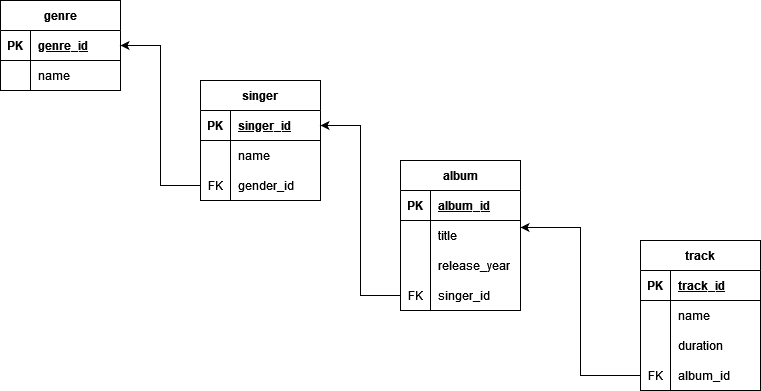

The diagram above was exported from draw.io. Its source (the exported page's mxGraphModel, read from the mxfile embedded in the PNG):
<mxGraphModel dx="1120" dy="470" grid="1" gridSize="10" guides="1" tooltips="1" connect="1" arrows="1" fold="1" page="1" pageScale="1" pageWidth="827" pageHeight="1169" math="0" shadow="0">
  <root>
    <mxCell id="0" />
    <mxCell id="1" parent="0" />
    <mxCell id="_2q1c0DxnX8Zc4LI3jpW-1" value="genre" style="shape=table;startSize=30;container=1;collapsible=1;childLayout=tableLayout;fixedRows=1;rowLines=0;fontStyle=1;align=center;resizeLast=1;" vertex="1" parent="1">
      <mxGeometry x="40" y="40" width="120" height="90" as="geometry" />
    </mxCell>
    <mxCell id="_2q1c0DxnX8Zc4LI3jpW-2" value="" style="shape=tableRow;horizontal=0;startSize=0;swimlaneHead=0;swimlaneBody=0;fillColor=none;collapsible=0;dropTarget=0;points=[[0,0.5],[1,0.5]];portConstraint=eastwest;top=0;left=0;right=0;bottom=1;" vertex="1" parent="_2q1c0DxnX8Zc4LI3jpW-1">
      <mxGeometry y="30" width="120" height="30" as="geometry" />
    </mxCell>
    <mxCell id="_2q1c0DxnX8Zc4LI3jpW-3" value="PK" style="shape=partialRectangle;connectable=0;fillColor=none;top=0;left=0;bottom=0;right=0;fontStyle=1;overflow=hidden;" vertex="1" parent="_2q1c0DxnX8Zc4LI3jpW-2">
      <mxGeometry width="30" height="30" as="geometry">
        <mxRectangle width="30" height="30" as="alternateBounds" />
      </mxGeometry>
    </mxCell>
    <mxCell id="_2q1c0DxnX8Zc4LI3jpW-4" value="genre_id" style="shape=partialRectangle;connectable=0;fillColor=none;top=0;left=0;bottom=0;right=0;align=left;spacingLeft=6;fontStyle=5;overflow=hidden;" vertex="1" parent="_2q1c0DxnX8Zc4LI3jpW-2">
      <mxGeometry x="30" width="90" height="30" as="geometry">
        <mxRectangle width="90" height="30" as="alternateBounds" />
      </mxGeometry>
    </mxCell>
    <mxCell id="_2q1c0DxnX8Zc4LI3jpW-5" value="" style="shape=tableRow;horizontal=0;startSize=0;swimlaneHead=0;swimlaneBody=0;fillColor=none;collapsible=0;dropTarget=0;points=[[0,0.5],[1,0.5]];portConstraint=eastwest;top=0;left=0;right=0;bottom=0;" vertex="1" parent="_2q1c0DxnX8Zc4LI3jpW-1">
      <mxGeometry y="60" width="120" height="30" as="geometry" />
    </mxCell>
    <mxCell id="_2q1c0DxnX8Zc4LI3jpW-6" value="" style="shape=partialRectangle;connectable=0;fillColor=none;top=0;left=0;bottom=0;right=0;editable=1;overflow=hidden;" vertex="1" parent="_2q1c0DxnX8Zc4LI3jpW-5">
      <mxGeometry width="30" height="30" as="geometry">
        <mxRectangle width="30" height="30" as="alternateBounds" />
      </mxGeometry>
    </mxCell>
    <mxCell id="_2q1c0DxnX8Zc4LI3jpW-7" value="name" style="shape=partialRectangle;connectable=0;fillColor=none;top=0;left=0;bottom=0;right=0;align=left;spacingLeft=6;overflow=hidden;" vertex="1" parent="_2q1c0DxnX8Zc4LI3jpW-5">
      <mxGeometry x="30" width="90" height="30" as="geometry">
        <mxRectangle width="90" height="30" as="alternateBounds" />
      </mxGeometry>
    </mxCell>
    <mxCell id="_2q1c0DxnX8Zc4LI3jpW-53" style="edgeStyle=orthogonalEdgeStyle;rounded=0;orthogonalLoop=1;jettySize=auto;html=1;exitX=1;exitY=0.5;exitDx=0;exitDy=0;" edge="1" parent="_2q1c0DxnX8Zc4LI3jpW-1" source="_2q1c0DxnX8Zc4LI3jpW-2" target="_2q1c0DxnX8Zc4LI3jpW-2">
      <mxGeometry relative="1" as="geometry" />
    </mxCell>
    <mxCell id="_2q1c0DxnX8Zc4LI3jpW-14" value="singer" style="shape=table;startSize=30;container=1;collapsible=1;childLayout=tableLayout;fixedRows=1;rowLines=0;fontStyle=1;align=center;resizeLast=1;" vertex="1" parent="1">
      <mxGeometry x="240" y="120" width="120" height="120" as="geometry" />
    </mxCell>
    <mxCell id="_2q1c0DxnX8Zc4LI3jpW-15" value="" style="shape=tableRow;horizontal=0;startSize=0;swimlaneHead=0;swimlaneBody=0;fillColor=none;collapsible=0;dropTarget=0;points=[[0,0.5],[1,0.5]];portConstraint=eastwest;top=0;left=0;right=0;bottom=1;" vertex="1" parent="_2q1c0DxnX8Zc4LI3jpW-14">
      <mxGeometry y="30" width="120" height="30" as="geometry" />
    </mxCell>
    <mxCell id="_2q1c0DxnX8Zc4LI3jpW-16" value="PK" style="shape=partialRectangle;connectable=0;fillColor=none;top=0;left=0;bottom=0;right=0;fontStyle=1;overflow=hidden;" vertex="1" parent="_2q1c0DxnX8Zc4LI3jpW-15">
      <mxGeometry width="30" height="30" as="geometry">
        <mxRectangle width="30" height="30" as="alternateBounds" />
      </mxGeometry>
    </mxCell>
    <mxCell id="_2q1c0DxnX8Zc4LI3jpW-17" value="singer_id" style="shape=partialRectangle;connectable=0;fillColor=none;top=0;left=0;bottom=0;right=0;align=left;spacingLeft=6;fontStyle=5;overflow=hidden;" vertex="1" parent="_2q1c0DxnX8Zc4LI3jpW-15">
      <mxGeometry x="30" width="90" height="30" as="geometry">
        <mxRectangle width="90" height="30" as="alternateBounds" />
      </mxGeometry>
    </mxCell>
    <mxCell id="_2q1c0DxnX8Zc4LI3jpW-18" value="" style="shape=tableRow;horizontal=0;startSize=0;swimlaneHead=0;swimlaneBody=0;fillColor=none;collapsible=0;dropTarget=0;points=[[0,0.5],[1,0.5]];portConstraint=eastwest;top=0;left=0;right=0;bottom=0;" vertex="1" parent="_2q1c0DxnX8Zc4LI3jpW-14">
      <mxGeometry y="60" width="120" height="30" as="geometry" />
    </mxCell>
    <mxCell id="_2q1c0DxnX8Zc4LI3jpW-19" value="" style="shape=partialRectangle;connectable=0;fillColor=none;top=0;left=0;bottom=0;right=0;editable=1;overflow=hidden;" vertex="1" parent="_2q1c0DxnX8Zc4LI3jpW-18">
      <mxGeometry width="30" height="30" as="geometry">
        <mxRectangle width="30" height="30" as="alternateBounds" />
      </mxGeometry>
    </mxCell>
    <mxCell id="_2q1c0DxnX8Zc4LI3jpW-20" value="name" style="shape=partialRectangle;connectable=0;fillColor=none;top=0;left=0;bottom=0;right=0;align=left;spacingLeft=6;overflow=hidden;" vertex="1" parent="_2q1c0DxnX8Zc4LI3jpW-18">
      <mxGeometry x="30" width="90" height="30" as="geometry">
        <mxRectangle width="90" height="30" as="alternateBounds" />
      </mxGeometry>
    </mxCell>
    <mxCell id="_2q1c0DxnX8Zc4LI3jpW-21" value="" style="shape=tableRow;horizontal=0;startSize=0;swimlaneHead=0;swimlaneBody=0;fillColor=none;collapsible=0;dropTarget=0;points=[[0,0.5],[1,0.5]];portConstraint=eastwest;top=0;left=0;right=0;bottom=0;" vertex="1" parent="_2q1c0DxnX8Zc4LI3jpW-14">
      <mxGeometry y="90" width="120" height="30" as="geometry" />
    </mxCell>
    <mxCell id="_2q1c0DxnX8Zc4LI3jpW-22" value="FK" style="shape=partialRectangle;connectable=0;fillColor=none;top=0;left=0;bottom=0;right=0;editable=1;overflow=hidden;" vertex="1" parent="_2q1c0DxnX8Zc4LI3jpW-21">
      <mxGeometry width="30" height="30" as="geometry">
        <mxRectangle width="30" height="30" as="alternateBounds" />
      </mxGeometry>
    </mxCell>
    <mxCell id="_2q1c0DxnX8Zc4LI3jpW-23" value="gender_id" style="shape=partialRectangle;connectable=0;fillColor=none;top=0;left=0;bottom=0;right=0;align=left;spacingLeft=6;overflow=hidden;" vertex="1" parent="_2q1c0DxnX8Zc4LI3jpW-21">
      <mxGeometry x="30" width="90" height="30" as="geometry">
        <mxRectangle width="90" height="30" as="alternateBounds" />
      </mxGeometry>
    </mxCell>
    <mxCell id="_2q1c0DxnX8Zc4LI3jpW-27" value="album" style="shape=table;startSize=30;container=1;collapsible=1;childLayout=tableLayout;fixedRows=1;rowLines=0;fontStyle=1;align=center;resizeLast=1;" vertex="1" parent="1">
      <mxGeometry x="440" y="200" width="120" height="150" as="geometry" />
    </mxCell>
    <mxCell id="_2q1c0DxnX8Zc4LI3jpW-28" value="" style="shape=tableRow;horizontal=0;startSize=0;swimlaneHead=0;swimlaneBody=0;fillColor=none;collapsible=0;dropTarget=0;points=[[0,0.5],[1,0.5]];portConstraint=eastwest;top=0;left=0;right=0;bottom=1;" vertex="1" parent="_2q1c0DxnX8Zc4LI3jpW-27">
      <mxGeometry y="30" width="120" height="30" as="geometry" />
    </mxCell>
    <mxCell id="_2q1c0DxnX8Zc4LI3jpW-29" value="PK" style="shape=partialRectangle;connectable=0;fillColor=none;top=0;left=0;bottom=0;right=0;fontStyle=1;overflow=hidden;" vertex="1" parent="_2q1c0DxnX8Zc4LI3jpW-28">
      <mxGeometry width="30" height="30" as="geometry">
        <mxRectangle width="30" height="30" as="alternateBounds" />
      </mxGeometry>
    </mxCell>
    <mxCell id="_2q1c0DxnX8Zc4LI3jpW-30" value="album_id" style="shape=partialRectangle;connectable=0;fillColor=none;top=0;left=0;bottom=0;right=0;align=left;spacingLeft=6;fontStyle=5;overflow=hidden;" vertex="1" parent="_2q1c0DxnX8Zc4LI3jpW-28">
      <mxGeometry x="30" width="90" height="30" as="geometry">
        <mxRectangle width="90" height="30" as="alternateBounds" />
      </mxGeometry>
    </mxCell>
    <mxCell id="_2q1c0DxnX8Zc4LI3jpW-31" value="" style="shape=tableRow;horizontal=0;startSize=0;swimlaneHead=0;swimlaneBody=0;fillColor=none;collapsible=0;dropTarget=0;points=[[0,0.5],[1,0.5]];portConstraint=eastwest;top=0;left=0;right=0;bottom=0;" vertex="1" parent="_2q1c0DxnX8Zc4LI3jpW-27">
      <mxGeometry y="60" width="120" height="30" as="geometry" />
    </mxCell>
    <mxCell id="_2q1c0DxnX8Zc4LI3jpW-32" value="" style="shape=partialRectangle;connectable=0;fillColor=none;top=0;left=0;bottom=0;right=0;editable=1;overflow=hidden;" vertex="1" parent="_2q1c0DxnX8Zc4LI3jpW-31">
      <mxGeometry width="30" height="30" as="geometry">
        <mxRectangle width="30" height="30" as="alternateBounds" />
      </mxGeometry>
    </mxCell>
    <mxCell id="_2q1c0DxnX8Zc4LI3jpW-33" value="title" style="shape=partialRectangle;connectable=0;fillColor=none;top=0;left=0;bottom=0;right=0;align=left;spacingLeft=6;overflow=hidden;" vertex="1" parent="_2q1c0DxnX8Zc4LI3jpW-31">
      <mxGeometry x="30" width="90" height="30" as="geometry">
        <mxRectangle width="90" height="30" as="alternateBounds" />
      </mxGeometry>
    </mxCell>
    <mxCell id="_2q1c0DxnX8Zc4LI3jpW-34" value="" style="shape=tableRow;horizontal=0;startSize=0;swimlaneHead=0;swimlaneBody=0;fillColor=none;collapsible=0;dropTarget=0;points=[[0,0.5],[1,0.5]];portConstraint=eastwest;top=0;left=0;right=0;bottom=0;" vertex="1" parent="_2q1c0DxnX8Zc4LI3jpW-27">
      <mxGeometry y="90" width="120" height="30" as="geometry" />
    </mxCell>
    <mxCell id="_2q1c0DxnX8Zc4LI3jpW-35" value="" style="shape=partialRectangle;connectable=0;fillColor=none;top=0;left=0;bottom=0;right=0;editable=1;overflow=hidden;" vertex="1" parent="_2q1c0DxnX8Zc4LI3jpW-34">
      <mxGeometry width="30" height="30" as="geometry">
        <mxRectangle width="30" height="30" as="alternateBounds" />
      </mxGeometry>
    </mxCell>
    <mxCell id="_2q1c0DxnX8Zc4LI3jpW-36" value="release_year" style="shape=partialRectangle;connectable=0;fillColor=none;top=0;left=0;bottom=0;right=0;align=left;spacingLeft=6;overflow=hidden;" vertex="1" parent="_2q1c0DxnX8Zc4LI3jpW-34">
      <mxGeometry x="30" width="90" height="30" as="geometry">
        <mxRectangle width="90" height="30" as="alternateBounds" />
      </mxGeometry>
    </mxCell>
    <mxCell id="_2q1c0DxnX8Zc4LI3jpW-37" value="" style="shape=tableRow;horizontal=0;startSize=0;swimlaneHead=0;swimlaneBody=0;fillColor=none;collapsible=0;dropTarget=0;points=[[0,0.5],[1,0.5]];portConstraint=eastwest;top=0;left=0;right=0;bottom=0;" vertex="1" parent="_2q1c0DxnX8Zc4LI3jpW-27">
      <mxGeometry y="120" width="120" height="30" as="geometry" />
    </mxCell>
    <mxCell id="_2q1c0DxnX8Zc4LI3jpW-38" value="FK" style="shape=partialRectangle;connectable=0;fillColor=none;top=0;left=0;bottom=0;right=0;editable=1;overflow=hidden;" vertex="1" parent="_2q1c0DxnX8Zc4LI3jpW-37">
      <mxGeometry width="30" height="30" as="geometry">
        <mxRectangle width="30" height="30" as="alternateBounds" />
      </mxGeometry>
    </mxCell>
    <mxCell id="_2q1c0DxnX8Zc4LI3jpW-39" value="singer_id" style="shape=partialRectangle;connectable=0;fillColor=none;top=0;left=0;bottom=0;right=0;align=left;spacingLeft=6;overflow=hidden;" vertex="1" parent="_2q1c0DxnX8Zc4LI3jpW-37">
      <mxGeometry x="30" width="90" height="30" as="geometry">
        <mxRectangle width="90" height="30" as="alternateBounds" />
      </mxGeometry>
    </mxCell>
    <mxCell id="_2q1c0DxnX8Zc4LI3jpW-40" value="track" style="shape=table;startSize=30;container=1;collapsible=1;childLayout=tableLayout;fixedRows=1;rowLines=0;fontStyle=1;align=center;resizeLast=1;" vertex="1" parent="1">
      <mxGeometry x="680" y="280" width="120" height="150" as="geometry" />
    </mxCell>
    <mxCell id="_2q1c0DxnX8Zc4LI3jpW-41" value="" style="shape=tableRow;horizontal=0;startSize=0;swimlaneHead=0;swimlaneBody=0;fillColor=none;collapsible=0;dropTarget=0;points=[[0,0.5],[1,0.5]];portConstraint=eastwest;top=0;left=0;right=0;bottom=1;" vertex="1" parent="_2q1c0DxnX8Zc4LI3jpW-40">
      <mxGeometry y="30" width="120" height="30" as="geometry" />
    </mxCell>
    <mxCell id="_2q1c0DxnX8Zc4LI3jpW-42" value="PK" style="shape=partialRectangle;connectable=0;fillColor=none;top=0;left=0;bottom=0;right=0;fontStyle=1;overflow=hidden;" vertex="1" parent="_2q1c0DxnX8Zc4LI3jpW-41">
      <mxGeometry width="30" height="30" as="geometry">
        <mxRectangle width="30" height="30" as="alternateBounds" />
      </mxGeometry>
    </mxCell>
    <mxCell id="_2q1c0DxnX8Zc4LI3jpW-43" value="track_id" style="shape=partialRectangle;connectable=0;fillColor=none;top=0;left=0;bottom=0;right=0;align=left;spacingLeft=6;fontStyle=5;overflow=hidden;" vertex="1" parent="_2q1c0DxnX8Zc4LI3jpW-41">
      <mxGeometry x="30" width="90" height="30" as="geometry">
        <mxRectangle width="90" height="30" as="alternateBounds" />
      </mxGeometry>
    </mxCell>
    <mxCell id="_2q1c0DxnX8Zc4LI3jpW-44" value="" style="shape=tableRow;horizontal=0;startSize=0;swimlaneHead=0;swimlaneBody=0;fillColor=none;collapsible=0;dropTarget=0;points=[[0,0.5],[1,0.5]];portConstraint=eastwest;top=0;left=0;right=0;bottom=0;" vertex="1" parent="_2q1c0DxnX8Zc4LI3jpW-40">
      <mxGeometry y="60" width="120" height="30" as="geometry" />
    </mxCell>
    <mxCell id="_2q1c0DxnX8Zc4LI3jpW-45" value="" style="shape=partialRectangle;connectable=0;fillColor=none;top=0;left=0;bottom=0;right=0;editable=1;overflow=hidden;" vertex="1" parent="_2q1c0DxnX8Zc4LI3jpW-44">
      <mxGeometry width="30" height="30" as="geometry">
        <mxRectangle width="30" height="30" as="alternateBounds" />
      </mxGeometry>
    </mxCell>
    <mxCell id="_2q1c0DxnX8Zc4LI3jpW-46" value="name" style="shape=partialRectangle;connectable=0;fillColor=none;top=0;left=0;bottom=0;right=0;align=left;spacingLeft=6;overflow=hidden;" vertex="1" parent="_2q1c0DxnX8Zc4LI3jpW-44">
      <mxGeometry x="30" width="90" height="30" as="geometry">
        <mxRectangle width="90" height="30" as="alternateBounds" />
      </mxGeometry>
    </mxCell>
    <mxCell id="_2q1c0DxnX8Zc4LI3jpW-47" value="" style="shape=tableRow;horizontal=0;startSize=0;swimlaneHead=0;swimlaneBody=0;fillColor=none;collapsible=0;dropTarget=0;points=[[0,0.5],[1,0.5]];portConstraint=eastwest;top=0;left=0;right=0;bottom=0;" vertex="1" parent="_2q1c0DxnX8Zc4LI3jpW-40">
      <mxGeometry y="90" width="120" height="30" as="geometry" />
    </mxCell>
    <mxCell id="_2q1c0DxnX8Zc4LI3jpW-48" value="" style="shape=partialRectangle;connectable=0;fillColor=none;top=0;left=0;bottom=0;right=0;editable=1;overflow=hidden;" vertex="1" parent="_2q1c0DxnX8Zc4LI3jpW-47">
      <mxGeometry width="30" height="30" as="geometry">
        <mxRectangle width="30" height="30" as="alternateBounds" />
      </mxGeometry>
    </mxCell>
    <mxCell id="_2q1c0DxnX8Zc4LI3jpW-49" value="duration" style="shape=partialRectangle;connectable=0;fillColor=none;top=0;left=0;bottom=0;right=0;align=left;spacingLeft=6;overflow=hidden;" vertex="1" parent="_2q1c0DxnX8Zc4LI3jpW-47">
      <mxGeometry x="30" width="90" height="30" as="geometry">
        <mxRectangle width="90" height="30" as="alternateBounds" />
      </mxGeometry>
    </mxCell>
    <mxCell id="_2q1c0DxnX8Zc4LI3jpW-50" value="" style="shape=tableRow;horizontal=0;startSize=0;swimlaneHead=0;swimlaneBody=0;fillColor=none;collapsible=0;dropTarget=0;points=[[0,0.5],[1,0.5]];portConstraint=eastwest;top=0;left=0;right=0;bottom=0;" vertex="1" parent="_2q1c0DxnX8Zc4LI3jpW-40">
      <mxGeometry y="120" width="120" height="30" as="geometry" />
    </mxCell>
    <mxCell id="_2q1c0DxnX8Zc4LI3jpW-51" value="FK" style="shape=partialRectangle;connectable=0;fillColor=none;top=0;left=0;bottom=0;right=0;editable=1;overflow=hidden;" vertex="1" parent="_2q1c0DxnX8Zc4LI3jpW-50">
      <mxGeometry width="30" height="30" as="geometry">
        <mxRectangle width="30" height="30" as="alternateBounds" />
      </mxGeometry>
    </mxCell>
    <mxCell id="_2q1c0DxnX8Zc4LI3jpW-52" value="album_id" style="shape=partialRectangle;connectable=0;fillColor=none;top=0;left=0;bottom=0;right=0;align=left;spacingLeft=6;overflow=hidden;" vertex="1" parent="_2q1c0DxnX8Zc4LI3jpW-50">
      <mxGeometry x="30" width="90" height="30" as="geometry">
        <mxRectangle width="90" height="30" as="alternateBounds" />
      </mxGeometry>
    </mxCell>
    <mxCell id="_2q1c0DxnX8Zc4LI3jpW-63" style="edgeStyle=orthogonalEdgeStyle;rounded=0;orthogonalLoop=1;jettySize=auto;html=1;entryX=1;entryY=0.5;entryDx=0;entryDy=0;" edge="1" parent="1" source="_2q1c0DxnX8Zc4LI3jpW-21" target="_2q1c0DxnX8Zc4LI3jpW-1">
      <mxGeometry relative="1" as="geometry" />
    </mxCell>
    <mxCell id="_2q1c0DxnX8Zc4LI3jpW-64" style="edgeStyle=orthogonalEdgeStyle;rounded=0;orthogonalLoop=1;jettySize=auto;html=1;entryX=1;entryY=0.5;entryDx=0;entryDy=0;" edge="1" parent="1" source="_2q1c0DxnX8Zc4LI3jpW-37" target="_2q1c0DxnX8Zc4LI3jpW-15">
      <mxGeometry relative="1" as="geometry" />
    </mxCell>
    <mxCell id="_2q1c0DxnX8Zc4LI3jpW-65" style="edgeStyle=orthogonalEdgeStyle;rounded=0;orthogonalLoop=1;jettySize=auto;html=1;entryX=1;entryY=0.233;entryDx=0;entryDy=0;entryPerimeter=0;" edge="1" parent="1" source="_2q1c0DxnX8Zc4LI3jpW-50" target="_2q1c0DxnX8Zc4LI3jpW-31">
      <mxGeometry relative="1" as="geometry" />
    </mxCell>
  </root>
</mxGraphModel>